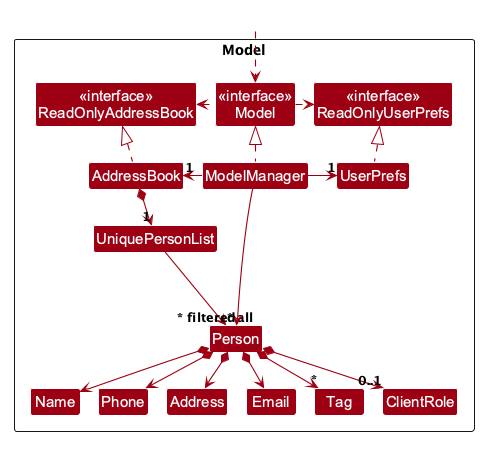

The diagram above was rendered by PlantUML. Its source (embedded in the PNG):
@startuml
!pragma layout smetana
!include style.puml
skinparam arrowThickness 1.1
skinparam arrowColor MODEL_COLOR
skinparam classBackgroundColor MODEL_COLOR

Package Model as ModelPackage <<Rectangle>>{
Class "<<interface>>\nReadOnlyAddressBook" as ReadOnlyAddressBook
Class "<<interface>>\nReadOnlyUserPrefs" as ReadOnlyUserPrefs
Class "<<interface>>\nModel" as Model
Class AddressBook
Class ModelManager
Class UserPrefs

Class UniquePersonList
Class Person
Class Address
Class Email
Class Name
Class Phone
Class Tag
Class ClientRole

Class I #FFFFFF
}

Class HiddenOutside #FFFFFF
HiddenOutside ..> Model

AddressBook .up.|> ReadOnlyAddressBook

ModelManager .up.|> Model
Model .right.> ReadOnlyUserPrefs
Model .left.> ReadOnlyAddressBook
ModelManager -left-> "1" AddressBook
ModelManager -right-> "1" UserPrefs
UserPrefs .up.|> ReadOnlyUserPrefs

AddressBook *--> "1" UniquePersonList
UniquePersonList --> "~* all" Person
Person *--> Name
Person *--> Phone
Person *--> Email
Person *--> Address
Person *--> "*" Tag
Person *--> "0..1" ClientRole

Person -[hidden]up--> I
UniquePersonList -[hidden]right-> I

Name -[hidden]right-> Phone
Phone -[hidden]right-> Address
Address -[hidden]right-> Email

ModelManager --> "~* filtered" Person
@enduml